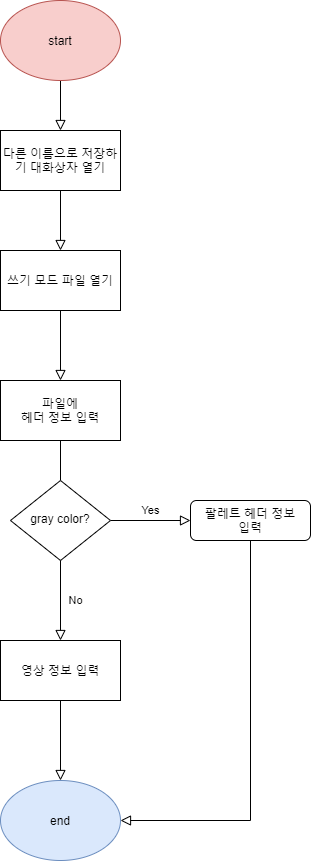

The diagram above was exported from draw.io. Its source (the exported page's mxGraphModel, read from the mxfile embedded in the PNG):
<mxGraphModel dx="1038" dy="531" grid="1" gridSize="10" guides="1" tooltips="1" connect="1" arrows="1" fold="1" page="1" pageScale="1" pageWidth="827" pageHeight="1169" math="0" shadow="0">
  <root>
    <mxCell id="WIyWlLk6GJQsqaUBKTNV-0" />
    <mxCell id="WIyWlLk6GJQsqaUBKTNV-1" parent="WIyWlLk6GJQsqaUBKTNV-0" />
    <mxCell id="WIyWlLk6GJQsqaUBKTNV-2" value="" style="rounded=0;html=1;jettySize=auto;orthogonalLoop=1;fontSize=11;endArrow=block;endFill=0;endSize=8;strokeWidth=1;shadow=0;labelBackgroundColor=none;edgeStyle=orthogonalEdgeStyle;" parent="WIyWlLk6GJQsqaUBKTNV-1" edge="1">
      <mxGeometry relative="1" as="geometry">
        <mxPoint x="220" y="120" as="sourcePoint" />
        <mxPoint x="220" y="170" as="targetPoint" />
      </mxGeometry>
    </mxCell>
    <mxCell id="WIyWlLk6GJQsqaUBKTNV-8" value="No" style="rounded=0;html=1;jettySize=auto;orthogonalLoop=1;fontSize=11;endArrow=block;endFill=0;endSize=8;strokeWidth=1;shadow=0;labelBackgroundColor=none;edgeStyle=orthogonalEdgeStyle;" parent="WIyWlLk6GJQsqaUBKTNV-1" source="WIyWlLk6GJQsqaUBKTNV-10" edge="1">
      <mxGeometry x="0.3333" y="20" relative="1" as="geometry">
        <mxPoint as="offset" />
        <mxPoint x="220" y="430" as="targetPoint" />
      </mxGeometry>
    </mxCell>
    <mxCell id="WIyWlLk6GJQsqaUBKTNV-9" value="Yes" style="edgeStyle=orthogonalEdgeStyle;rounded=0;html=1;jettySize=auto;orthogonalLoop=1;fontSize=11;endArrow=block;endFill=0;endSize=8;strokeWidth=1;shadow=0;labelBackgroundColor=none;" parent="WIyWlLk6GJQsqaUBKTNV-1" source="WIyWlLk6GJQsqaUBKTNV-10" target="WIyWlLk6GJQsqaUBKTNV-12" edge="1">
      <mxGeometry y="10" relative="1" as="geometry">
        <mxPoint as="offset" />
      </mxGeometry>
    </mxCell>
    <mxCell id="WIyWlLk6GJQsqaUBKTNV-10" value="gray color?" style="rhombus;whiteSpace=wrap;html=1;shadow=0;fontFamily=Helvetica;fontSize=12;align=center;strokeWidth=1;spacing=6;spacingTop=-4;" parent="WIyWlLk6GJQsqaUBKTNV-1" vertex="1">
      <mxGeometry x="170" y="520" width="100" height="80" as="geometry" />
    </mxCell>
    <mxCell id="WIyWlLk6GJQsqaUBKTNV-12" value="팔레트 헤더 정보&lt;br&gt;입력" style="rounded=1;whiteSpace=wrap;html=1;fontSize=12;glass=0;strokeWidth=1;shadow=0;" parent="WIyWlLk6GJQsqaUBKTNV-1" vertex="1">
      <mxGeometry x="350" y="540" width="120" height="40" as="geometry" />
    </mxCell>
    <mxCell id="Ii4ZX8kcCAub3UKa1W-p-0" value="start" style="ellipse;whiteSpace=wrap;html=1;fillColor=#f8cecc;strokeColor=#b85450;" vertex="1" parent="WIyWlLk6GJQsqaUBKTNV-1">
      <mxGeometry x="160" y="40" width="120" height="80" as="geometry" />
    </mxCell>
    <mxCell id="Ii4ZX8kcCAub3UKa1W-p-2" value="end" style="ellipse;whiteSpace=wrap;html=1;fillColor=#dae8fc;strokeColor=#6c8ebf;" vertex="1" parent="WIyWlLk6GJQsqaUBKTNV-1">
      <mxGeometry x="160" y="820" width="120" height="80" as="geometry" />
    </mxCell>
    <mxCell id="Ii4ZX8kcCAub3UKa1W-p-3" value="다른 이름으로 저장하기 대화상자 열기" style="rounded=0;whiteSpace=wrap;html=1;" vertex="1" parent="WIyWlLk6GJQsqaUBKTNV-1">
      <mxGeometry x="160" y="170" width="120" height="60" as="geometry" />
    </mxCell>
    <mxCell id="Ii4ZX8kcCAub3UKa1W-p-4" value="쓰기 모드 파일 열기" style="rounded=0;whiteSpace=wrap;html=1;" vertex="1" parent="WIyWlLk6GJQsqaUBKTNV-1">
      <mxGeometry x="160" y="290" width="120" height="60" as="geometry" />
    </mxCell>
    <mxCell id="Ii4ZX8kcCAub3UKa1W-p-5" value="" style="rounded=0;html=1;jettySize=auto;orthogonalLoop=1;fontSize=11;endArrow=block;endFill=0;endSize=8;strokeWidth=1;shadow=0;labelBackgroundColor=none;edgeStyle=orthogonalEdgeStyle;exitX=0.5;exitY=1;exitDx=0;exitDy=0;entryX=0.5;entryY=0;entryDx=0;entryDy=0;" edge="1" parent="WIyWlLk6GJQsqaUBKTNV-1" source="Ii4ZX8kcCAub3UKa1W-p-3" target="Ii4ZX8kcCAub3UKa1W-p-4">
      <mxGeometry relative="1" as="geometry">
        <mxPoint x="230" y="130" as="sourcePoint" />
        <mxPoint x="220" y="270" as="targetPoint" />
      </mxGeometry>
    </mxCell>
    <mxCell id="Ii4ZX8kcCAub3UKa1W-p-6" value="" style="rounded=0;html=1;jettySize=auto;orthogonalLoop=1;fontSize=11;endArrow=block;endFill=0;endSize=8;strokeWidth=1;shadow=0;labelBackgroundColor=none;edgeStyle=orthogonalEdgeStyle;exitX=0.5;exitY=1;exitDx=0;exitDy=0;entryX=0.5;entryY=0;entryDx=0;entryDy=0;" edge="1" parent="WIyWlLk6GJQsqaUBKTNV-1" source="Ii4ZX8kcCAub3UKa1W-p-4" target="Ii4ZX8kcCAub3UKa1W-p-7">
      <mxGeometry relative="1" as="geometry">
        <mxPoint x="230" y="240" as="sourcePoint" />
        <mxPoint x="220" y="410" as="targetPoint" />
      </mxGeometry>
    </mxCell>
    <mxCell id="Ii4ZX8kcCAub3UKa1W-p-7" value="파일에&lt;br&gt;헤더 정보 입력" style="rounded=0;whiteSpace=wrap;html=1;" vertex="1" parent="WIyWlLk6GJQsqaUBKTNV-1">
      <mxGeometry x="160" y="420" width="120" height="60" as="geometry" />
    </mxCell>
    <mxCell id="Ii4ZX8kcCAub3UKa1W-p-8" value="No" style="edgeStyle=orthogonalEdgeStyle;rounded=0;html=1;jettySize=auto;orthogonalLoop=1;fontSize=11;endArrow=block;endFill=0;endSize=8;strokeWidth=1;shadow=0;labelBackgroundColor=none;exitX=0.5;exitY=1;exitDx=0;exitDy=0;" edge="1" parent="WIyWlLk6GJQsqaUBKTNV-1" source="WIyWlLk6GJQsqaUBKTNV-10">
      <mxGeometry y="15" relative="1" as="geometry">
        <mxPoint as="offset" />
        <mxPoint x="280" y="570" as="sourcePoint" />
        <mxPoint x="220" y="680" as="targetPoint" />
      </mxGeometry>
    </mxCell>
    <mxCell id="Ii4ZX8kcCAub3UKa1W-p-11" value="영상 정보 입력" style="rounded=0;whiteSpace=wrap;html=1;" vertex="1" parent="WIyWlLk6GJQsqaUBKTNV-1">
      <mxGeometry x="160" y="680" width="120" height="60" as="geometry" />
    </mxCell>
    <mxCell id="Ii4ZX8kcCAub3UKa1W-p-12" value="" style="rounded=0;html=1;jettySize=auto;orthogonalLoop=1;fontSize=11;endArrow=block;endFill=0;endSize=8;strokeWidth=1;shadow=0;labelBackgroundColor=none;edgeStyle=orthogonalEdgeStyle;exitX=0.5;exitY=1;exitDx=0;exitDy=0;entryX=0.5;entryY=0;entryDx=0;entryDy=0;" edge="1" parent="WIyWlLk6GJQsqaUBKTNV-1" source="Ii4ZX8kcCAub3UKa1W-p-11" target="Ii4ZX8kcCAub3UKa1W-p-2">
      <mxGeometry relative="1" as="geometry">
        <mxPoint x="230" y="360" as="sourcePoint" />
        <mxPoint x="230" y="430" as="targetPoint" />
      </mxGeometry>
    </mxCell>
    <mxCell id="Ii4ZX8kcCAub3UKa1W-p-13" value="" style="rounded=0;html=1;jettySize=auto;orthogonalLoop=1;fontSize=11;endArrow=block;endFill=0;endSize=8;strokeWidth=1;shadow=0;labelBackgroundColor=none;edgeStyle=orthogonalEdgeStyle;exitX=0.5;exitY=1;exitDx=0;exitDy=0;entryX=1;entryY=0.5;entryDx=0;entryDy=0;" edge="1" parent="WIyWlLk6GJQsqaUBKTNV-1" source="WIyWlLk6GJQsqaUBKTNV-12" target="Ii4ZX8kcCAub3UKa1W-p-2">
      <mxGeometry relative="1" as="geometry">
        <mxPoint x="230" y="750" as="sourcePoint" />
        <mxPoint x="230" y="830" as="targetPoint" />
      </mxGeometry>
    </mxCell>
  </root>
</mxGraphModel>